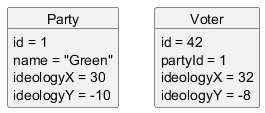

The diagram above was rendered by PlantUML. Its source (embedded in the PNG):
@startuml
object Party {
  id = 1
  name = "Green"
  ideologyX = 30
  ideologyY = -10
}
object Voter {
  id = 42
  partyId = 1
  ideologyX = 32
  ideologyY = -8
}
@enduml